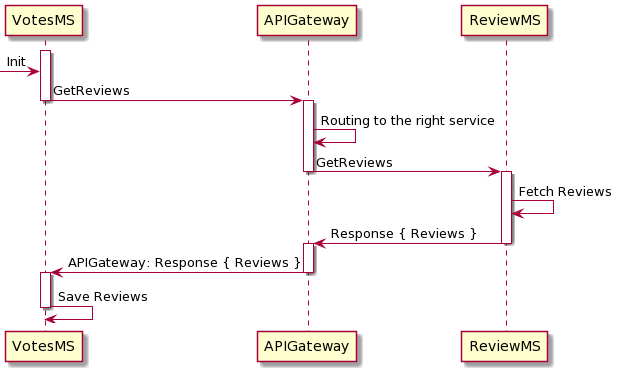

The diagram above was rendered by PlantUML. Its source (embedded in the PNG):
@startuml
skin rose

participant VotesMS
participant APIGateway
participant ReviewMS

activate VotesMS
 -> VotesMS: Init
VotesMS -> APIGateway: GetReviews
deactivate VotesMS
activate APIGateway
APIGateway -> APIGateway: Routing to the right service
APIGateway -> ReviewMS: GetReviews
deactivate APIGateway
activate ReviewMS
ReviewMS -> ReviewMS: Fetch Reviews
ReviewMS -> APIGateway: Response { Reviews }
deactivate ReviewMS
activate APIGateway
APIGateway -> VotesMS:  APIGateway: Response { Reviews }
deactivate APIGateway
activate VotesMS
VotesMS -> VotesMS:  Save Reviews
deactivate VotesMS
@enduml